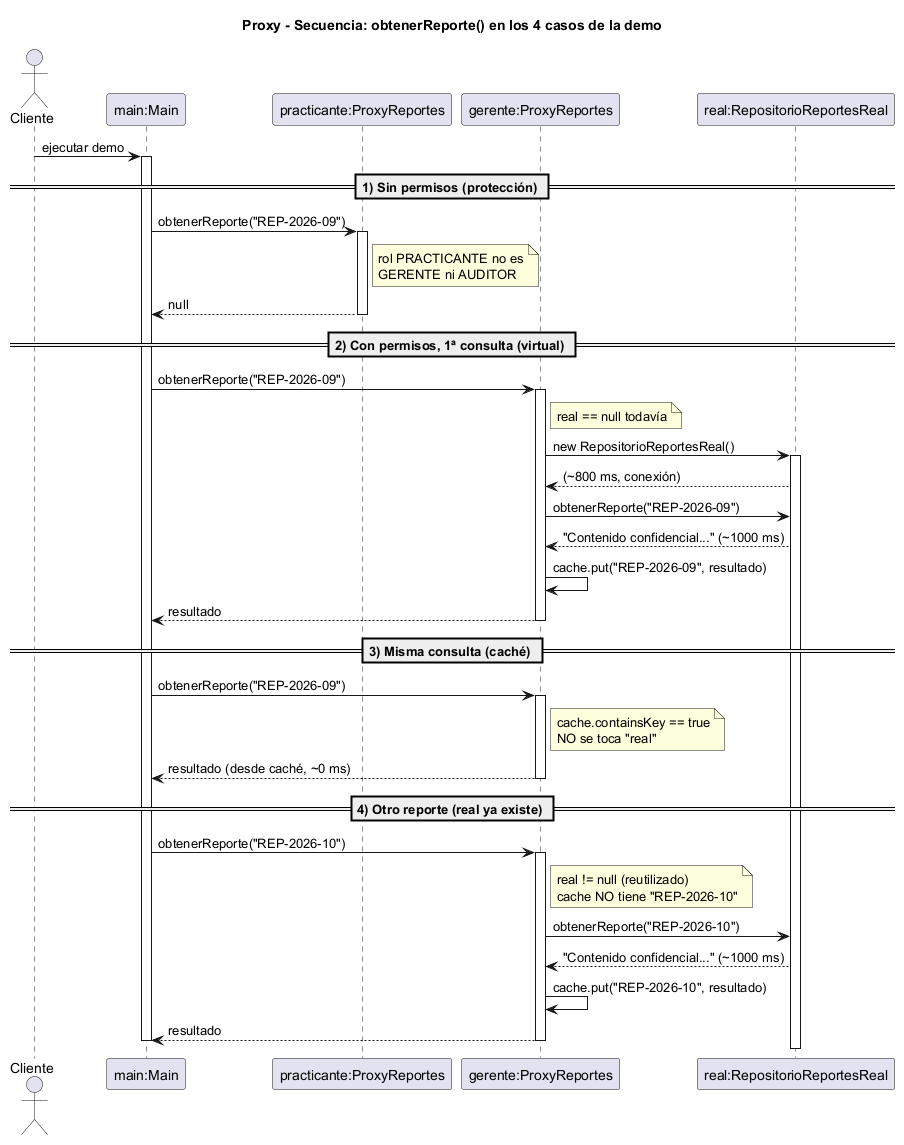

The diagram above was rendered by PlantUML. Its source (embedded in the PNG):
@startuml
title Proxy - Secuencia: obtenerReporte() en los 4 casos de la demo

actor Cliente
participant "main:Main" as Main
participant "practicante:ProxyReportes" as PP
participant "gerente:ProxyReportes" as PG
participant "real:RepositorioReportesReal" as Real

Cliente -> Main : ejecutar demo
activate Main

== 1) Sin permisos (protección) ==
Main -> PP : obtenerReporte("REP-2026-09")
activate PP
note right of PP : rol PRACTICANTE no es\nGERENTE ni AUDITOR
PP --> Main : null
deactivate PP

== 2) Con permisos, 1ª consulta (virtual) ==
Main -> PG : obtenerReporte("REP-2026-09")
activate PG
note right of PG : real == null todavía
PG -> Real : new RepositorioReportesReal()
activate Real
Real --> PG : (~800 ms, conexión)
PG -> Real : obtenerReporte("REP-2026-09")
Real --> PG : "Contenido confidencial..." (~1000 ms)
PG -> PG : cache.put("REP-2026-09", resultado)
PG --> Main : resultado
deactivate PG

== 3) Misma consulta (caché) ==
Main -> PG : obtenerReporte("REP-2026-09")
activate PG
note right of PG : cache.containsKey == true\nNO se toca "real"
PG --> Main : resultado (desde caché, ~0 ms)
deactivate PG

== 4) Otro reporte (real ya existe) ==
Main -> PG : obtenerReporte("REP-2026-10")
activate PG
note right of PG : real != null (reutilizado)\ncache NO tiene "REP-2026-10"
PG -> Real : obtenerReporte("REP-2026-10")
Real --> PG : "Contenido confidencial..." (~1000 ms)
PG -> PG : cache.put("REP-2026-10", resultado)
PG --> Main : resultado
deactivate PG
deactivate Real

deactivate Main
@enduml